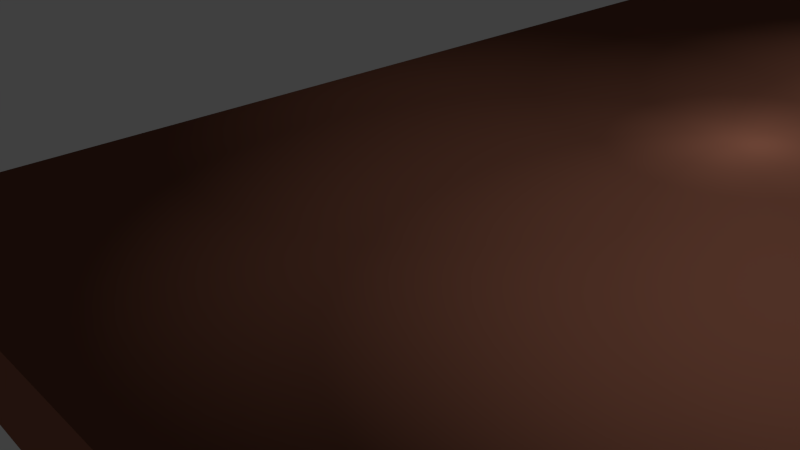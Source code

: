 # Source: basicTable.blend  (saved by Blender 2.76.0; exported with 4.5.12 LTS)
import bpy
from mathutils import Matrix  # noqa: F401  (used for matrix-valued properties, if any)

bpy.ops.wm.read_factory_settings(use_empty=True)
scene = bpy.context.scene
scene.name = 'Scene'

# ---- collections
col_collection_1 = bpy.data.collections.new('Collection 1'); scene.collection.children.link(col_collection_1)

# ---- materials (node trees are filled in below, after node groups)
mat_material = bpy.data.materials.new('Material')
mat_material.alpha_threshold = 0.0
mat_material.use_transparent_shadow = False
mat_material.diffuse_color = (0.3108, 0.1205, 0.07592, 1.0)
mat_material.roughness = 0.5
mat_material.specular_intensity = 0.3626
mat_material.line_color = (0.0, 0.0, 0.0, 1.0)

# ---- material node trees

# ---- world
world_world = bpy.data.worlds.new('World'); scene.world = world_world
world_world.color = (0.05088, 0.05088, 0.05088)
world_world.use_sun_shadow = False
world_world.sun_shadow_jitter_overblur = 0.0
world_world.cycles.sampling_method = 'MANUAL'
world_world.cycles.sample_map_resolution = 256

# ---- cameras
cam_camera = bpy.data.cameras.new('Camera')
cam_camera.clip_end = 100.0
cam_camera.lens = 35.0
cam_camera.sensor_width = 32.0
cam_camera.sensor_height = 18.0
cam_camera.ortho_scale = 7.314
cam_camera.dof.focus_distance = 0.0
cam_camera.dof.aperture_fstop = 128.0

# ---- lights
light_lamp_007 = bpy.data.lights.new('Lamp.007', 'POINT')
light_lamp_007.transmission_factor = 0.0
light_lamp_007.cutoff_distance = 30.0
light_lamp_007.energy = 100.0
light_lamp_007.shadow_buffer_clip_start = 1.001
light_lamp_007.shadow_soft_size = 0.1
light_lamp_007.shadow_maximum_resolution = 0.006
light_lamp_007.use_absolute_resolution = True
light_lamp_007.cycles.use_multiple_importance_sampling = False
light_lamp_006 = bpy.data.lights.new('Lamp.006', 'POINT')
light_lamp_006.transmission_factor = 0.0
light_lamp_006.cutoff_distance = 30.0
light_lamp_006.energy = 100.0
light_lamp_006.shadow_buffer_clip_start = 1.001
light_lamp_006.shadow_soft_size = 0.1
light_lamp_006.shadow_maximum_resolution = 0.006
light_lamp_006.use_absolute_resolution = True
light_lamp_006.cycles.use_multiple_importance_sampling = False
light_lamp_005 = bpy.data.lights.new('Lamp.005', 'POINT')
light_lamp_005.transmission_factor = 0.0
light_lamp_005.cutoff_distance = 30.0
light_lamp_005.energy = 100.0
light_lamp_005.shadow_buffer_clip_start = 1.001
light_lamp_005.shadow_soft_size = 0.1
light_lamp_005.shadow_maximum_resolution = 0.006
light_lamp_005.use_absolute_resolution = True
light_lamp_005.cycles.use_multiple_importance_sampling = False
light_lamp_004 = bpy.data.lights.new('Lamp.004', 'POINT')
light_lamp_004.transmission_factor = 0.0
light_lamp_004.cutoff_distance = 30.0
light_lamp_004.energy = 100.0
light_lamp_004.shadow_buffer_clip_start = 1.001
light_lamp_004.shadow_soft_size = 0.1
light_lamp_004.shadow_maximum_resolution = 0.006
light_lamp_004.use_absolute_resolution = True
light_lamp_004.cycles.use_multiple_importance_sampling = False
light_lamp_003 = bpy.data.lights.new('Lamp.003', 'POINT')
light_lamp_003.transmission_factor = 0.0
light_lamp_003.cutoff_distance = 30.0
light_lamp_003.energy = 100.0
light_lamp_003.shadow_buffer_clip_start = 1.001
light_lamp_003.shadow_soft_size = 0.1
light_lamp_003.shadow_maximum_resolution = 0.006
light_lamp_003.use_absolute_resolution = True
light_lamp_003.cycles.use_multiple_importance_sampling = False
light_lamp_002 = bpy.data.lights.new('Lamp.002', 'POINT')
light_lamp_002.transmission_factor = 0.0
light_lamp_002.cutoff_distance = 30.0
light_lamp_002.energy = 100.0
light_lamp_002.shadow_buffer_clip_start = 1.001
light_lamp_002.shadow_soft_size = 0.1
light_lamp_002.shadow_maximum_resolution = 0.006
light_lamp_002.use_absolute_resolution = True
light_lamp_002.cycles.use_multiple_importance_sampling = False
light_lamp_001 = bpy.data.lights.new('Lamp.001', 'POINT')
light_lamp_001.transmission_factor = 0.0
light_lamp_001.cutoff_distance = 30.0
light_lamp_001.energy = 100.0
light_lamp_001.shadow_buffer_clip_start = 1.001
light_lamp_001.shadow_soft_size = 0.1
light_lamp_001.shadow_maximum_resolution = 0.006
light_lamp_001.use_absolute_resolution = True
light_lamp_001.cycles.use_multiple_importance_sampling = False
light_lamp = bpy.data.lights.new('Lamp', 'POINT')
light_lamp.transmission_factor = 0.0
light_lamp.cutoff_distance = 30.0
light_lamp.energy = 100.0
light_lamp.shadow_buffer_clip_start = 1.001
light_lamp.shadow_soft_size = 0.1
light_lamp.shadow_maximum_resolution = 0.006
light_lamp.use_absolute_resolution = True
light_lamp.cycles.use_multiple_importance_sampling = False

# ---- meshes
me_cube_002 = bpy.data.meshes.new('Cube.002')
me_cube_002.from_pydata([(-3.66, -19.56, -2.123), (-3.66, -19.56, -0.1232), (-3.66, -17.56, -2.123), (-3.66, -17.56, -0.1232), (-1.66, -19.56, -2.123), (-1.66, -19.56, -0.1232), (-1.66, -17.56, -2.123), (-1.66, -17.56, -0.1232), (-13.87, -22.01, -0.2644), (-13.87, 0.112, -0.2644), (0.0007238, 0.112, -0.2644), (0.0007195, -22.01, -0.2644), (-13.87, -22.01, 0.0005028), (0.0007253, 0.112, 0.0005028), (0.0007215, -22.01, 0.0005028), (-3.66, 19.56, -2.123), (-3.66, 19.56, -0.1232), (-3.66, 17.56, -2.123), (-3.66, 17.56, -0.1232), (-1.66, 19.56, -2.123), (-1.66, 19.56, -0.1232), (-1.66, 17.56, -2.123), (-1.66, 17.56, -0.1232), (-13.87, 22.01, -0.2644), (-13.87, -0.112, -0.2644), (0.0007238, -0.112, -0.2644), (0.0007195, 22.01, -0.2644), (-13.87, 22.01, 0.0005028), (0.0007253, -0.112, 0.0005028), (0.0007215, 22.01, 0.0005028), (-23.52, 19.56, -2.123), (-23.52, 19.56, -0.1232), (-23.52, 17.56, -2.123), (-23.52, 17.56, -0.1232), (-25.52, 19.56, -2.123), (-25.52, 19.56, -0.1232), (-25.52, 17.56, -2.123), (-25.52, 17.56, -0.1232), (-13.31, 22.01, -0.2644), (-13.31, -0.112, -0.2644), (-27.18, -0.112, -0.2644), (-27.18, 22.01, -0.2644), (-13.31, 22.01, 0.0005028), (-27.18, -0.112, 0.0005028), (-27.18, 22.01, 0.0005028), (-23.52, -19.56, -2.123), (-23.52, -19.56, -0.1232), (-23.52, -17.56, -2.123), (-23.52, -17.56, -0.1232), (-25.52, -19.56, -2.123), (-25.52, -19.56, -0.1232), (-25.52, -17.56, -2.123), (-25.52, -17.56, -0.1232), (-13.31, -22.01, -0.2644), (-13.31, 0.112, -0.2644), (-27.18, 0.112, -0.2644), (-27.18, -22.01, -0.2644), (-13.31, -22.01, 0.0005028), (-27.18, 0.112, 0.0005028), (-27.18, -22.01, 0.0005028), (-13.87, 22.01, -0.04265), (0.000725, -0.112, -0.04265), (0.0007211, 22.01, -0.04265), (-13.87, -22.01, -0.04585), (0.000725, 0.112, -0.04585), (0.0007211, -22.01, -0.04585), (-13.31, -22.01, -0.04364), (-27.18, 0.112, -0.04364), (-27.18, -22.01, -0.04364), (-13.31, 22.01, -0.05575), (-27.18, -0.112, -0.05575), (-27.18, 22.01, -0.05575), (-13.87, 10.95, -0.2644), (0.0007217, 10.95, -0.2644), (0.0007234, 10.95, 0.0005028), (0.0007231, 10.95, -0.04265), (-13.31, 22.01, -0.2461), (-27.18, -0.112, -0.2461), (-27.18, 22.01, -0.2461), (-13.31, -22.01, -0.2187), (-27.18, 0.112, -0.2187), (-27.18, -22.01, -0.2187), (-13.87, -22.01, -0.2283), (0.000724, 0.112, -0.2283), (0.0007198, -22.01, -0.2283), (-13.87, 22.01, -0.2322), (0.000724, -0.112, -0.2322), (0.0007198, 22.01, -0.2322), (0.0007219, 10.95, -0.2322), (-3.66, 19.56, -0.2776), (-3.66, 17.56, -0.2776), (-1.66, 17.56, -0.2776), (-1.66, 19.56, -0.2776), (-23.52, 19.56, -0.2867), (-23.52, 17.56, -0.2867), (-25.52, 17.56, -0.2867), (-25.52, 19.56, -0.2867), (-23.52, -19.56, -0.3296), (-23.52, -17.56, -0.3296), (-25.52, -17.56, -0.3296), (-25.52, -19.56, -0.3296), (-3.66, -19.56, -0.2998), (-3.66, -17.56, -0.2998), (-1.66, -17.56, -0.2998), (-1.66, -19.56, -0.2998), (-0.4115, -22.01, -0.2644), (-0.4115, 0.112, -0.2644), (-0.4115, -22.01, 0.0005028), (-0.4115, -22.01, -0.04585), (-0.4115, -22.01, -0.2283), (-13.87, -21.43, -0.2644), (0.0007197, -21.43, -0.2644), (0.0007216, -21.43, 0.0005028), (0.0007212, -21.43, -0.04585), (0.0007199, -21.43, -0.2283), (-0.4115, -21.43, -0.2644), (-26.02, -22.01, -0.2644), (-26.02, 0.112, -0.2644), (-26.02, -22.01, 0.0005028), (-26.02, -22.01, -0.04364), (-26.02, -22.01, -0.2187), (-13.31, -21.34, -0.2644), (-27.18, -21.34, -0.2644), (-27.18, -21.34, 0.0005028), (-27.18, -21.34, -0.04364), (-27.18, -21.34, -0.2187), (-26.02, -21.34, -0.2644), (-13.31, 21.5, -0.2644), (-27.18, 21.5, -0.2644), (-27.18, 21.5, 0.0005028), (-27.18, 21.5, -0.05575), (-27.18, 21.5, -0.2461), (-26.7, 22.01, -0.2644), (-26.7, -0.112, -0.2644), (-26.7, 22.01, 0.0005028), (-26.7, 22.01, -0.05575), (-26.7, 22.01, -0.2461), (-26.7, 21.5, -0.2644), (-0.4598, 22.01, -0.2644), (-0.4598, -0.112, -0.2644), (-0.4598, 22.01, 0.0005028), (-0.4598, 22.01, -0.04265), (-0.4598, 10.95, -0.2644), (-0.4598, 22.01, -0.2322), (0.0007196, 21.51, -0.2644), (0.0007215, 21.51, 0.0005028), (-13.87, 21.51, -0.2644), (0.0007212, 21.51, -0.04265), (0.0007199, 21.51, -0.2322), (-0.4598, 21.51, -0.2644)], [], [(101, 102, 2, 0), (102, 103, 6, 2), (103, 104, 4, 6), (104, 101, 0, 4), (0, 2, 6, 4), (5, 7, 3, 1), (115, 106, 10, 111), (44, 59, 14, 29), (113, 112, 14, 65), (109, 105, 11, 84), (89, 15, 17, 90), (90, 17, 21, 91), (91, 21, 19, 92), (92, 19, 15, 89), (15, 19, 21, 17), (20, 16, 18, 22), (142, 73, 25, 139), (147, 62, 29, 145), (143, 87, 26, 138), (93, 94, 32, 30), (94, 95, 36, 32), (95, 96, 34, 36), (96, 93, 30, 34), (30, 32, 36, 34), (35, 37, 33, 31), (137, 133, 40, 128), (130, 129, 44, 71), (136, 132, 41, 78), (97, 45, 47, 98), (98, 47, 51, 99), (99, 51, 49, 100), (100, 49, 45, 97), (45, 49, 51, 47), (50, 46, 48, 52), (126, 122, 55, 117), (124, 68, 59, 123), (120, 81, 56, 116), (140, 29, 62, 141), (148, 87, 62, 147), (107, 108, 65, 14), (114, 113, 65, 84), (118, 59, 68, 119), (125, 81, 68, 124), (134, 135, 71, 44), (131, 130, 71, 78), (86, 88, 75, 61), (61, 75, 74, 28), (149, 144, 73, 142), (128, 131, 78, 41), (135, 136, 78, 71), (122, 56, 81, 125), (119, 68, 81, 120), (111, 114, 84, 11), (108, 109, 84, 65), (25, 73, 88, 86), (144, 26, 87, 148), (141, 62, 87, 143), (20, 92, 89, 16), (22, 91, 92, 20), (18, 90, 91, 22), (16, 89, 90, 18), (35, 31, 93, 96), (37, 35, 96, 95), (33, 37, 95, 94), (31, 33, 94, 93), (50, 100, 97, 46), (52, 99, 100, 50), (48, 98, 99, 52), (46, 97, 98, 48), (5, 1, 101, 104), (7, 5, 104, 103), (3, 7, 103, 102), (1, 3, 102, 101), (63, 82, 109, 108), (12, 63, 108, 107), (82, 8, 105, 109), (110, 9, 106, 115), (8, 110, 115, 105), (10, 83, 114, 111), (83, 64, 113, 114), (64, 13, 112, 113), (105, 115, 111, 11), (66, 119, 120, 79), (57, 118, 119, 66), (79, 120, 116, 53), (121, 126, 117, 54), (53, 116, 126, 121), (55, 122, 125, 80), (80, 125, 124, 67), (67, 124, 123, 58), (116, 56, 122, 126), (40, 77, 131, 128), (77, 70, 130, 131), (70, 43, 129, 130), (132, 137, 128, 41), (38, 127, 137, 132), (69, 76, 136, 135), (42, 69, 135, 134), (76, 38, 132, 136), (127, 39, 133, 137), (60, 141, 143, 85), (146, 149, 142, 72), (27, 140, 141, 60), (85, 143, 138, 23), (72, 142, 139, 24), (23, 138, 149, 146), (73, 144, 148, 88), (138, 26, 144, 149), (88, 148, 147, 75), (75, 147, 145, 74)])
me_cube_002.polygons.foreach_set('use_smooth', [True] * 110)
me_cube_002.materials.append(mat_material)
me_cube_002.use_remesh_preserve_volume = False
me_cube_002.use_remesh_preserve_attributes = False
me_cube_002.use_mirror_vertex_groups = False
me_cube_002.update()

# ---- objects
ob_lamp_007 = bpy.data.objects.new('Lamp.007', light_lamp_007)
ob_lamp_006 = bpy.data.objects.new('Lamp.006', light_lamp_006)
ob_lamp_005 = bpy.data.objects.new('Lamp.005', light_lamp_005)
ob_lamp_004 = bpy.data.objects.new('Lamp.004', light_lamp_004)
ob_lamp_003 = bpy.data.objects.new('Lamp.003', light_lamp_003)
ob_lamp_002 = bpy.data.objects.new('Lamp.002', light_lamp_002)
ob_lamp_001 = bpy.data.objects.new('Lamp.001', light_lamp_001)
ob_cube_000 = bpy.data.objects.new('Cube.000', me_cube_002)
ob_lamp = bpy.data.objects.new('Lamp', light_lamp)
ob_camera = bpy.data.objects.new('Camera', cam_camera)

# ---- transforms, parenting, visibility, modifiers, constraints
ob_lamp_007.location = (6.813, -3.795, 5.076)
ob_lamp_007.rotation_euler = (0.6503, 0.05522, 1.866)
ob_lamp_007.lock_rotations_4d = False
ob_lamp_007.empty_display_type = 'ARROWS'
ob_lamp_007.color = (0.0, 0.0, 0.0, 0.0)
ob_lamp_007.lineart.crease_threshold = 0.0
ob_lamp_006.location = (8.664, 4.892, 4.294)
ob_lamp_006.rotation_euler = (0.6503, 0.05522, 1.866)
ob_lamp_006.lock_rotations_4d = False
ob_lamp_006.empty_display_type = 'ARROWS'
ob_lamp_006.color = (0.0, 0.0, 0.0, 0.0)
ob_lamp_006.lineart.crease_threshold = 0.0
ob_lamp_005.location = (10.09, -0.4435, 3.992)
ob_lamp_005.rotation_euler = (0.6503, 0.05522, 1.866)
ob_lamp_005.lock_rotations_4d = False
ob_lamp_005.empty_display_type = 'ARROWS'
ob_lamp_005.color = (0.0, 0.0, 0.0, 0.0)
ob_lamp_005.lineart.crease_threshold = 0.0
ob_lamp_004.location = (-0.5673, -0.8018, 7.25)
ob_lamp_004.rotation_euler = (0.6503, 0.05522, 1.866)
ob_lamp_004.lock_rotations_4d = False
ob_lamp_004.empty_display_type = 'ARROWS'
ob_lamp_004.color = (0.0, 0.0, 0.0, 0.0)
ob_lamp_004.lineart.crease_threshold = 0.0
ob_lamp_003.location = (5.043, 6.82, 5.349)
ob_lamp_003.rotation_euler = (0.6503, 0.05522, 1.866)
ob_lamp_003.lock_rotations_4d = False
ob_lamp_003.empty_display_type = 'ARROWS'
ob_lamp_003.color = (0.0, 0.0, 0.0, 0.0)
ob_lamp_003.lineart.crease_threshold = 0.0
ob_lamp_002.location = (2.682, 4.31, 8.128)
ob_lamp_002.rotation_euler = (0.6503, 0.05522, 1.866)
ob_lamp_002.lock_rotations_4d = False
ob_lamp_002.empty_display_type = 'ARROWS'
ob_lamp_002.color = (0.0, 0.0, 0.0, 0.0)
ob_lamp_002.lineart.crease_threshold = 0.0
ob_lamp_001.location = (3.185, -4.603, 6.385)
ob_lamp_001.rotation_euler = (0.6503, 0.05522, 1.866)
ob_lamp_001.lock_rotations_4d = False
ob_lamp_001.empty_display_type = 'ARROWS'
ob_lamp_001.color = (0.0, 0.0, 0.0, 0.0)
ob_lamp_001.lineart.crease_threshold = 0.0
ob_cube_000.location = (8.406, 0.8981, 2.434)
ob_cube_000.rotation_euler = (0.0, -0.0, 6.283)
ob_cube_000.scale = (0.3074, 0.2825, 3.039)
ob_cube_000.lineart.crease_threshold = 0.0
_m = ob_cube_000.modifiers.new('Mirror', 'MIRROR')
_m.use_axis = (False, False, False)
_m.merge_threshold = 0.0
ob_lamp.location = (4.076, 1.005, 5.904)
ob_lamp.rotation_euler = (0.6503, 0.05522, 1.866)
ob_lamp.lock_rotations_4d = False
ob_lamp.empty_display_type = 'ARROWS'
ob_lamp.color = (0.0, 0.0, 0.0, 0.0)
ob_lamp.lineart.crease_threshold = 0.0
ob_camera.location = (7.481, -6.508, 5.344)
ob_camera.rotation_euler = (1.109, 0.01082, 0.8149)
ob_camera.lock_rotations_4d = False
ob_camera.empty_display_type = 'ARROWS'
ob_camera.color = (0.0, 0.0, 0.0, 0.0)
ob_camera.display_type = 'WIRE'
ob_camera.lineart.crease_threshold = 0.0

# ---- collection membership
col_collection_1.objects.link(ob_lamp_007)
col_collection_1.objects.link(ob_lamp_006)
col_collection_1.objects.link(ob_lamp_005)
col_collection_1.objects.link(ob_lamp_004)
col_collection_1.objects.link(ob_lamp_003)
col_collection_1.objects.link(ob_lamp_002)
col_collection_1.objects.link(ob_lamp_001)
col_collection_1.objects.link(ob_cube_000)
col_collection_1.objects.link(ob_lamp)
col_collection_1.objects.link(ob_camera)

# ---- scene / render settings (as saved in the file)
scene.camera = ob_camera
scene.frame_start = 1; scene.frame_end = 250; scene.frame_set(1)
scene.render.engine = 'BLENDER_EEVEE_NEXT'
scene.render.resolution_percentage = 50
scene.render.dither_intensity = 0.0
scene.cycles.use_denoising = False
scene.cycles.samples = 10
scene.cycles.sampling_pattern = 'TABULATED_SOBOL'
scene.cycles.light_sampling_threshold = 0.0
scene.cycles.use_adaptive_sampling = False
scene.cycles.use_light_tree = False
scene.cycles.blur_glossy = 0.0
scene.cycles.pixel_filter_type = 'GAUSSIAN'
scene.cycles.sample_clamp_indirect = 0.0
scene.view_settings.view_transform = 'Standard'
bpy.context.view_layer.update()
